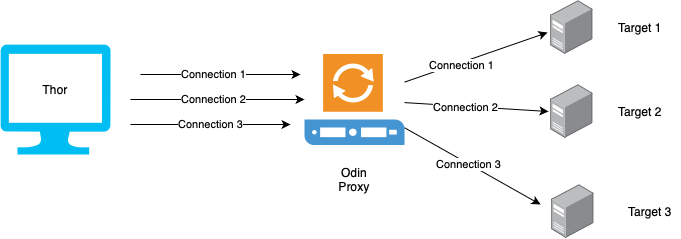

The diagram above was exported from draw.io. Its source (the exported page's mxGraphModel, read from the mxfile embedded in the PNG):
<mxGraphModel dx="954" dy="647" grid="1" gridSize="10" guides="1" tooltips="1" connect="1" arrows="1" fold="1" page="1" pageScale="1" pageWidth="827" pageHeight="1169" background="#ffffff" math="0" shadow="0">
  <root>
    <mxCell id="0" />
    <mxCell id="1" parent="0" />
    <mxCell id="wSgabXJV4dZSbqUNsERH-1" value="" style="verticalLabelPosition=bottom;html=1;verticalAlign=top;align=center;strokeColor=none;fillColor=#00BEF2;shape=mxgraph.azure.computer;pointerEvents=1;" vertex="1" parent="1">
      <mxGeometry x="60" y="250" width="110" height="110" as="geometry" />
    </mxCell>
    <mxCell id="wSgabXJV4dZSbqUNsERH-2" value="Thor" style="text;html=1;strokeColor=none;fillColor=none;align=center;verticalAlign=middle;whiteSpace=wrap;rounded=0;" vertex="1" parent="1">
      <mxGeometry x="85" y="280" width="60" height="30" as="geometry" />
    </mxCell>
    <mxCell id="wSgabXJV4dZSbqUNsERH-5" value="" style="shadow=0;dashed=0;html=1;strokeColor=none;fillColor=#4495D1;labelPosition=center;verticalLabelPosition=bottom;verticalAlign=top;align=center;outlineConnect=0;shape=mxgraph.veeam.proxy_server;" vertex="1" parent="1">
      <mxGeometry x="364" y="259.5" width="100" height="91" as="geometry" />
    </mxCell>
    <mxCell id="wSgabXJV4dZSbqUNsERH-6" value="Odin Proxy" style="text;html=1;strokeColor=none;fillColor=none;align=center;verticalAlign=middle;whiteSpace=wrap;rounded=0;" vertex="1" parent="1">
      <mxGeometry x="384" y="370" width="60" height="30" as="geometry" />
    </mxCell>
    <mxCell id="wSgabXJV4dZSbqUNsERH-7" value="" style="endArrow=classic;html=1;rounded=0;" edge="1" parent="1" target="wSgabXJV4dZSbqUNsERH-5">
      <mxGeometry width="50" height="50" relative="1" as="geometry">
        <mxPoint x="190" y="305" as="sourcePoint" />
        <mxPoint x="250" y="260" as="targetPoint" />
      </mxGeometry>
    </mxCell>
    <mxCell id="wSgabXJV4dZSbqUNsERH-11" value="Connection 2" style="edgeLabel;html=1;align=center;verticalAlign=middle;resizable=0;points=[];" vertex="1" connectable="0" parent="wSgabXJV4dZSbqUNsERH-7">
      <mxGeometry x="-0.0575" y="1" relative="1" as="geometry">
        <mxPoint as="offset" />
      </mxGeometry>
    </mxCell>
    <mxCell id="wSgabXJV4dZSbqUNsERH-8" value="" style="endArrow=classic;html=1;rounded=0;" edge="1" parent="1">
      <mxGeometry width="50" height="50" relative="1" as="geometry">
        <mxPoint x="200" y="280" as="sourcePoint" />
        <mxPoint x="360" y="280" as="targetPoint" />
        <Array as="points" />
      </mxGeometry>
    </mxCell>
    <mxCell id="wSgabXJV4dZSbqUNsERH-12" value="Connection 1" style="edgeLabel;html=1;align=center;verticalAlign=middle;resizable=0;points=[];" vertex="1" connectable="0" parent="wSgabXJV4dZSbqUNsERH-8">
      <mxGeometry x="-0.1" y="1" relative="1" as="geometry">
        <mxPoint as="offset" />
      </mxGeometry>
    </mxCell>
    <mxCell id="wSgabXJV4dZSbqUNsERH-9" value="Connection 3" style="endArrow=classic;html=1;rounded=0;" edge="1" parent="1">
      <mxGeometry width="50" height="50" relative="1" as="geometry">
        <mxPoint x="190" y="330" as="sourcePoint" />
        <mxPoint x="350" y="330" as="targetPoint" />
      </mxGeometry>
    </mxCell>
    <mxCell id="wSgabXJV4dZSbqUNsERH-13" value="" style="points=[];aspect=fixed;html=1;align=center;shadow=0;dashed=0;image;image=img/lib/allied_telesis/computer_and_terminals/Server_Desktop.svg;" vertex="1" parent="1">
      <mxGeometry x="610" y="206" width="42.599999999999994" height="54" as="geometry" />
    </mxCell>
    <mxCell id="wSgabXJV4dZSbqUNsERH-14" value="" style="points=[];aspect=fixed;html=1;align=center;shadow=0;dashed=0;image;image=img/lib/allied_telesis/computer_and_terminals/Server_Desktop.svg;" vertex="1" parent="1">
      <mxGeometry x="610" y="290" width="42.599999999999994" height="54" as="geometry" />
    </mxCell>
    <mxCell id="wSgabXJV4dZSbqUNsERH-15" value="" style="points=[];aspect=fixed;html=1;align=center;shadow=0;dashed=0;image;image=img/lib/allied_telesis/computer_and_terminals/Server_Desktop.svg;" vertex="1" parent="1">
      <mxGeometry x="611" y="390" width="42.599999999999994" height="54" as="geometry" />
    </mxCell>
    <mxCell id="wSgabXJV4dZSbqUNsERH-16" value="" style="endArrow=classic;html=1;rounded=0;entryX=-0.07;entryY=0.593;entryDx=0;entryDy=0;entryPerimeter=0;" edge="1" parent="1" source="wSgabXJV4dZSbqUNsERH-5" target="wSgabXJV4dZSbqUNsERH-13">
      <mxGeometry width="50" height="50" relative="1" as="geometry">
        <mxPoint x="470" y="290" as="sourcePoint" />
        <mxPoint x="520" y="240" as="targetPoint" />
      </mxGeometry>
    </mxCell>
    <mxCell id="wSgabXJV4dZSbqUNsERH-19" value="Connection 1" style="edgeLabel;html=1;align=center;verticalAlign=middle;resizable=0;points=[];" vertex="1" connectable="0" parent="wSgabXJV4dZSbqUNsERH-16">
      <mxGeometry x="-0.2246" y="-2" relative="1" as="geometry">
        <mxPoint as="offset" />
      </mxGeometry>
    </mxCell>
    <mxCell id="wSgabXJV4dZSbqUNsERH-17" value="" style="endArrow=classic;html=1;rounded=0;entryX=-0.047;entryY=0.5;entryDx=0;entryDy=0;entryPerimeter=0;" edge="1" parent="1" source="wSgabXJV4dZSbqUNsERH-5" target="wSgabXJV4dZSbqUNsERH-14">
      <mxGeometry width="50" height="50" relative="1" as="geometry">
        <mxPoint x="480" y="340" as="sourcePoint" />
        <mxPoint x="530" y="290" as="targetPoint" />
      </mxGeometry>
    </mxCell>
    <mxCell id="wSgabXJV4dZSbqUNsERH-20" value="Connection 2" style="edgeLabel;html=1;align=center;verticalAlign=middle;resizable=0;points=[];" vertex="1" connectable="0" parent="wSgabXJV4dZSbqUNsERH-17">
      <mxGeometry x="-0.1518" y="-1" relative="1" as="geometry">
        <mxPoint as="offset" />
      </mxGeometry>
    </mxCell>
    <mxCell id="wSgabXJV4dZSbqUNsERH-18" value="" style="endArrow=classic;html=1;rounded=0;" edge="1" parent="1" source="wSgabXJV4dZSbqUNsERH-5">
      <mxGeometry width="50" height="50" relative="1" as="geometry">
        <mxPoint x="530" y="450" as="sourcePoint" />
        <mxPoint x="600" y="410" as="targetPoint" />
      </mxGeometry>
    </mxCell>
    <mxCell id="wSgabXJV4dZSbqUNsERH-21" value="Connection 3" style="edgeLabel;html=1;align=center;verticalAlign=middle;resizable=0;points=[];" vertex="1" connectable="0" parent="wSgabXJV4dZSbqUNsERH-18">
      <mxGeometry x="-0.0659" y="-1" relative="1" as="geometry">
        <mxPoint as="offset" />
      </mxGeometry>
    </mxCell>
    <mxCell id="wSgabXJV4dZSbqUNsERH-22" value="Target 1" style="text;html=1;strokeColor=none;fillColor=none;align=center;verticalAlign=middle;whiteSpace=wrap;rounded=0;" vertex="1" parent="1">
      <mxGeometry x="670" y="218" width="60" height="30" as="geometry" />
    </mxCell>
    <mxCell id="wSgabXJV4dZSbqUNsERH-23" value="Target 2" style="text;html=1;strokeColor=none;fillColor=none;align=center;verticalAlign=middle;whiteSpace=wrap;rounded=0;" vertex="1" parent="1">
      <mxGeometry x="670" y="302" width="60" height="30" as="geometry" />
    </mxCell>
    <mxCell id="wSgabXJV4dZSbqUNsERH-24" value="Target 3" style="text;html=1;strokeColor=none;fillColor=none;align=center;verticalAlign=middle;whiteSpace=wrap;rounded=0;" vertex="1" parent="1">
      <mxGeometry x="680" y="402" width="60" height="30" as="geometry" />
    </mxCell>
  </root>
</mxGraphModel>